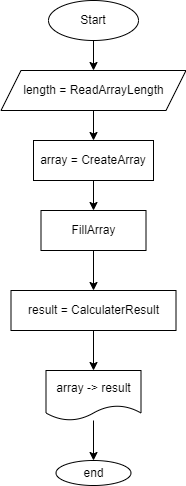

The diagram above was exported from draw.io. Its source (the exported page's mxGraphModel, read from the mxfile embedded in the PNG):
<mxGraphModel dx="779" dy="287" grid="1" gridSize="10" guides="1" tooltips="1" connect="1" arrows="1" fold="1" page="1" pageScale="1" pageWidth="850" pageHeight="1100" math="0" shadow="0">
  <root>
    <mxCell id="0" />
    <mxCell id="1" parent="0" />
    <mxCell id="5" value="" style="edgeStyle=none;html=1;" edge="1" parent="1" source="3" target="4">
      <mxGeometry relative="1" as="geometry" />
    </mxCell>
    <mxCell id="3" value="Start" style="ellipse;whiteSpace=wrap;html=1;" vertex="1" parent="1">
      <mxGeometry x="120" y="40" width="90" height="40" as="geometry" />
    </mxCell>
    <mxCell id="7" value="" style="edgeStyle=none;html=1;" edge="1" parent="1" source="4" target="6">
      <mxGeometry relative="1" as="geometry" />
    </mxCell>
    <mxCell id="4" value="length = ReadArrayLength" style="shape=parallelogram;perimeter=parallelogramPerimeter;whiteSpace=wrap;html=1;fixedSize=1;" vertex="1" parent="1">
      <mxGeometry x="72.5" y="110" width="185" height="40" as="geometry" />
    </mxCell>
    <mxCell id="9" value="" style="edgeStyle=none;html=1;" edge="1" parent="1" source="6" target="8">
      <mxGeometry relative="1" as="geometry" />
    </mxCell>
    <mxCell id="6" value="array = CreateArray" style="whiteSpace=wrap;html=1;" vertex="1" parent="1">
      <mxGeometry x="105" y="180" width="120" height="40" as="geometry" />
    </mxCell>
    <mxCell id="11" value="" style="edgeStyle=none;html=1;" edge="1" parent="1" source="8" target="10">
      <mxGeometry relative="1" as="geometry" />
    </mxCell>
    <mxCell id="8" value="FillArray" style="whiteSpace=wrap;html=1;" vertex="1" parent="1">
      <mxGeometry x="112.5" y="250" width="105" height="40" as="geometry" />
    </mxCell>
    <mxCell id="13" value="" style="edgeStyle=none;html=1;" edge="1" parent="1" source="10" target="12">
      <mxGeometry relative="1" as="geometry" />
    </mxCell>
    <mxCell id="10" value="result = CalculaterResult" style="whiteSpace=wrap;html=1;" vertex="1" parent="1">
      <mxGeometry x="82.5" y="330" width="165" height="40" as="geometry" />
    </mxCell>
    <mxCell id="15" value="" style="edgeStyle=none;html=1;" edge="1" parent="1" source="12" target="14">
      <mxGeometry relative="1" as="geometry" />
    </mxCell>
    <mxCell id="12" value="array -&amp;gt; result" style="shape=document;whiteSpace=wrap;html=1;boundedLbl=1;" vertex="1" parent="1">
      <mxGeometry x="117.5" y="410" width="95" height="50" as="geometry" />
    </mxCell>
    <mxCell id="14" value="end" style="ellipse;whiteSpace=wrap;html=1;" vertex="1" parent="1">
      <mxGeometry x="127.5" y="500" width="75" height="25" as="geometry" />
    </mxCell>
  </root>
</mxGraphModel>